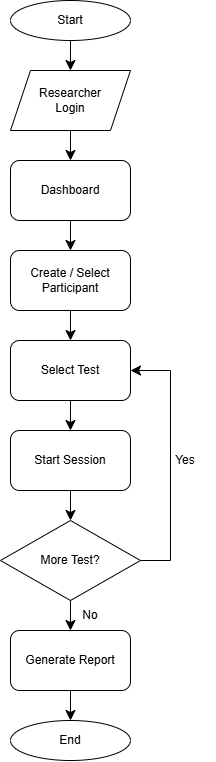

The diagram above was exported from draw.io. Its source (the exported page's mxGraphModel, read from the mxfile embedded in the PNG):
<mxGraphModel dx="1477" dy="880" grid="1" gridSize="10" guides="1" tooltips="1" connect="1" arrows="1" fold="1" page="1" pageScale="1" pageWidth="850" pageHeight="1100" background="light-dark(#FFFFFF,#000000)" math="0" shadow="0">
  <root>
    <mxCell id="0" />
    <mxCell id="1" parent="0" />
    <mxCell id="jN0J9hLq5efI3AWSOJyT-16" edge="1" parent="1" source="jN0J9hLq5efI3AWSOJyT-2" style="edgeStyle=none;curved=1;rounded=0;orthogonalLoop=1;jettySize=auto;html=1;entryX=0.5;entryY=0;entryDx=0;entryDy=0;fontSize=12;startSize=8;endSize=8;" target="jN0J9hLq5efI3AWSOJyT-3">
      <mxGeometry relative="1" as="geometry" />
    </mxCell>
    <mxCell id="jN0J9hLq5efI3AWSOJyT-2" parent="1" style="rounded=1;whiteSpace=wrap;html=1;" value="Dashboard" vertex="1">
      <mxGeometry height="60" width="120" x="250" y="240" as="geometry" />
    </mxCell>
    <mxCell id="jN0J9hLq5efI3AWSOJyT-17" edge="1" parent="1" source="jN0J9hLq5efI3AWSOJyT-3" style="edgeStyle=none;curved=1;rounded=0;orthogonalLoop=1;jettySize=auto;html=1;entryX=0.5;entryY=0;entryDx=0;entryDy=0;fontSize=12;startSize=8;endSize=8;" target="jN0J9hLq5efI3AWSOJyT-4">
      <mxGeometry relative="1" as="geometry" />
    </mxCell>
    <mxCell id="jN0J9hLq5efI3AWSOJyT-3" parent="1" style="rounded=1;whiteSpace=wrap;html=1;" value="Create / Select Participant" vertex="1">
      <mxGeometry height="60" width="120" x="250" y="330" as="geometry" />
    </mxCell>
    <mxCell id="jN0J9hLq5efI3AWSOJyT-18" edge="1" parent="1" source="jN0J9hLq5efI3AWSOJyT-4" style="edgeStyle=none;curved=1;rounded=0;orthogonalLoop=1;jettySize=auto;html=1;entryX=0.5;entryY=0;entryDx=0;entryDy=0;fontSize=12;startSize=8;endSize=8;" target="jN0J9hLq5efI3AWSOJyT-7">
      <mxGeometry relative="1" as="geometry" />
    </mxCell>
    <mxCell id="jN0J9hLq5efI3AWSOJyT-4" parent="1" style="rounded=1;whiteSpace=wrap;html=1;" value="Select Test" vertex="1">
      <mxGeometry height="60" width="120" x="250" y="420" as="geometry" />
    </mxCell>
    <mxCell id="jN0J9hLq5efI3AWSOJyT-15" edge="1" parent="1" source="jN0J9hLq5efI3AWSOJyT-6" style="edgeStyle=none;curved=1;rounded=0;orthogonalLoop=1;jettySize=auto;html=1;entryX=0.5;entryY=0;entryDx=0;entryDy=0;fontSize=12;startSize=8;endSize=8;" target="jN0J9hLq5efI3AWSOJyT-2">
      <mxGeometry relative="1" as="geometry" />
    </mxCell>
    <mxCell id="jN0J9hLq5efI3AWSOJyT-6" parent="1" style="shape=parallelogram;perimeter=parallelogramPerimeter;whiteSpace=wrap;html=1;fixedSize=1;" value="Researcher&lt;div&gt;Login&lt;/div&gt;" vertex="1">
      <mxGeometry height="60" width="120" x="250" y="150" as="geometry" />
    </mxCell>
    <mxCell id="jN0J9hLq5efI3AWSOJyT-19" edge="1" parent="1" source="jN0J9hLq5efI3AWSOJyT-7" style="edgeStyle=none;curved=1;rounded=0;orthogonalLoop=1;jettySize=auto;html=1;entryX=0.5;entryY=0;entryDx=0;entryDy=0;fontSize=12;startSize=8;endSize=8;" target="jN0J9hLq5efI3AWSOJyT-9">
      <mxGeometry relative="1" as="geometry" />
    </mxCell>
    <mxCell id="jN0J9hLq5efI3AWSOJyT-7" parent="1" style="rounded=1;whiteSpace=wrap;html=1;" value="Start Session" vertex="1">
      <mxGeometry height="60" width="120" x="250" y="510" as="geometry" />
    </mxCell>
    <mxCell id="jN0J9hLq5efI3AWSOJyT-20" edge="1" parent="1" source="jN0J9hLq5efI3AWSOJyT-9" style="edgeStyle=none;curved=1;rounded=0;orthogonalLoop=1;jettySize=auto;html=1;entryX=0.5;entryY=0;entryDx=0;entryDy=0;fontSize=12;startSize=8;endSize=8;" target="jN0J9hLq5efI3AWSOJyT-11">
      <mxGeometry relative="1" as="geometry" />
    </mxCell>
    <mxCell id="jN0J9hLq5efI3AWSOJyT-23" edge="1" parent="1" source="jN0J9hLq5efI3AWSOJyT-9" style="edgeStyle=orthogonalEdgeStyle;rounded=0;orthogonalLoop=1;jettySize=auto;html=1;entryX=1;entryY=0.5;entryDx=0;entryDy=0;fontSize=12;startSize=8;endSize=8;" target="jN0J9hLq5efI3AWSOJyT-4">
      <mxGeometry relative="1" as="geometry">
        <Array as="points">
          <mxPoint x="410" y="640" />
          <mxPoint x="410" y="450" />
        </Array>
      </mxGeometry>
    </mxCell>
    <mxCell id="jN0J9hLq5efI3AWSOJyT-9" parent="1" style="rhombus;whiteSpace=wrap;html=1;" value="More Test?" vertex="1">
      <mxGeometry height="80" width="140" x="240" y="600" as="geometry" />
    </mxCell>
    <mxCell id="jN0J9hLq5efI3AWSOJyT-21" edge="1" parent="1" source="jN0J9hLq5efI3AWSOJyT-11" style="edgeStyle=none;curved=1;rounded=0;orthogonalLoop=1;jettySize=auto;html=1;entryX=0.5;entryY=0;entryDx=0;entryDy=0;fontSize=12;startSize=8;endSize=8;" target="jN0J9hLq5efI3AWSOJyT-12">
      <mxGeometry relative="1" as="geometry" />
    </mxCell>
    <mxCell id="jN0J9hLq5efI3AWSOJyT-11" parent="1" style="rounded=1;whiteSpace=wrap;html=1;" value="Generate Report" vertex="1">
      <mxGeometry height="60" width="120" x="250" y="710" as="geometry" />
    </mxCell>
    <mxCell id="jN0J9hLq5efI3AWSOJyT-12" parent="1" style="ellipse;whiteSpace=wrap;html=1;" value="End" vertex="1">
      <mxGeometry height="40" width="120" x="250" y="800" as="geometry" />
    </mxCell>
    <mxCell id="jN0J9hLq5efI3AWSOJyT-14" edge="1" parent="1" source="jN0J9hLq5efI3AWSOJyT-13" style="edgeStyle=none;curved=1;rounded=0;orthogonalLoop=1;jettySize=auto;html=1;entryX=0.5;entryY=0;entryDx=0;entryDy=0;fontSize=12;startSize=8;endSize=8;" target="jN0J9hLq5efI3AWSOJyT-6">
      <mxGeometry relative="1" as="geometry" />
    </mxCell>
    <mxCell id="jN0J9hLq5efI3AWSOJyT-13" parent="1" style="ellipse;whiteSpace=wrap;html=1;" value="Start" vertex="1">
      <mxGeometry height="40" width="120" x="250" y="80" as="geometry" />
    </mxCell>
    <mxCell id="jN0J9hLq5efI3AWSOJyT-24" parent="1" style="text;html=1;whiteSpace=wrap;strokeColor=none;fillColor=none;align=center;verticalAlign=middle;rounded=0;" value="Yes" vertex="1">
      <mxGeometry height="30" width="60" x="395" y="525" as="geometry" />
    </mxCell>
    <mxCell id="jN0J9hLq5efI3AWSOJyT-25" parent="1" style="text;html=1;whiteSpace=wrap;strokeColor=none;fillColor=none;align=center;verticalAlign=middle;rounded=0;" value="No" vertex="1">
      <mxGeometry height="30" width="60" x="300" y="680" as="geometry" />
    </mxCell>
  </root>
</mxGraphModel>